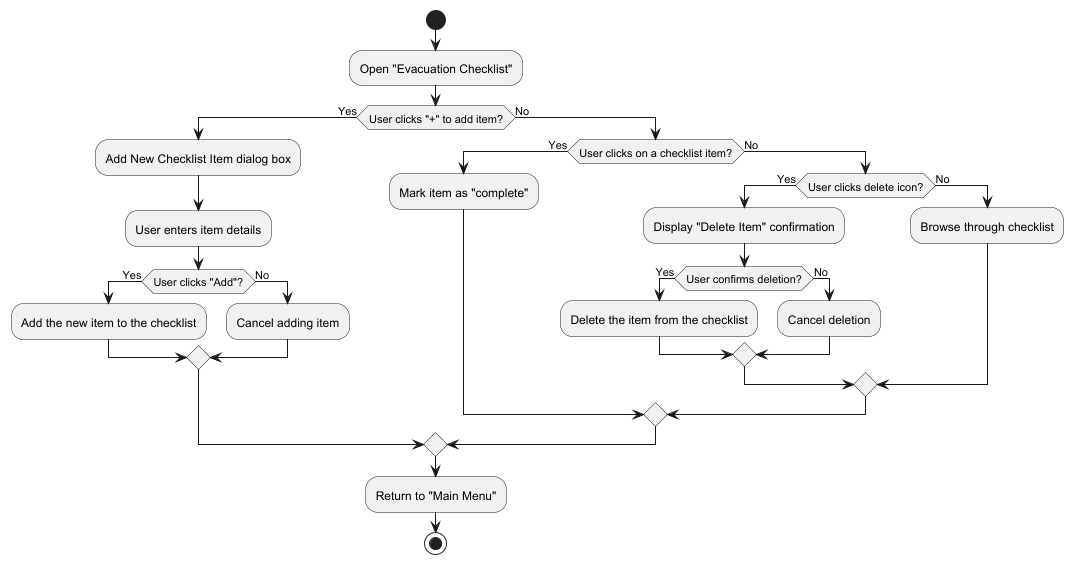

The diagram above was rendered by PlantUML. Its source (embedded in the PNG):
@startuml
start
:Open "Evacuation Checklist";
    if (User clicks "+" to add item?) then (Yes)
        :Add New Checklist Item dialog box;
        :User enters item details;
        if (User clicks "Add"?) then (Yes)
            :Add the new item to the checklist;
        else (No)
            :Cancel adding item;
        endif
    else (No)
        if (User clicks on a checklist item?) then (Yes)
            :Mark item as "complete";
        else (No)
            if (User clicks delete icon?) then (Yes)
                :Display "Delete Item" confirmation;
                if (User confirms deletion?) then (Yes)
                    :Delete the item from the checklist;
                else (No)
                    :Cancel deletion;
                endif
            else (No)
                :Browse through checklist;
            endif
        endif
    endif
:Return to "Main Menu";
stop
@enduml